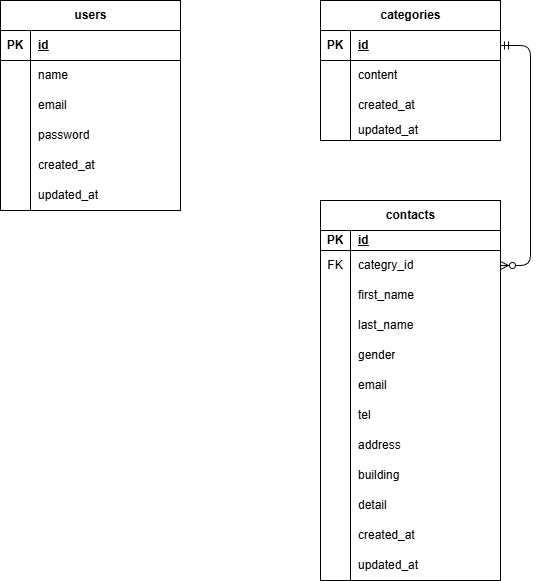

The diagram above was exported from draw.io. Its source (the exported page's mxGraphModel, read from the mxfile embedded in the PNG):
<mxGraphModel dx="1453" dy="779" grid="1" gridSize="10" guides="1" tooltips="1" connect="1" arrows="1" fold="1" page="1" pageScale="1" pageWidth="827" pageHeight="1169" math="0" shadow="0">
  <root>
    <mxCell id="0" />
    <mxCell id="1" parent="0" />
    <mxCell id="2" value="categories" style="shape=table;startSize=30;container=1;collapsible=1;childLayout=tableLayout;fixedRows=1;rowLines=0;fontStyle=1;align=center;resizeLast=1;html=1;" parent="1" vertex="1">
      <mxGeometry x="340" y="20" width="180" height="140" as="geometry" />
    </mxCell>
    <mxCell id="3" value="" style="shape=tableRow;horizontal=0;startSize=0;swimlaneHead=0;swimlaneBody=0;fillColor=none;collapsible=0;dropTarget=0;points=[[0,0.5],[1,0.5]];portConstraint=eastwest;top=0;left=0;right=0;bottom=1;" parent="2" vertex="1">
      <mxGeometry y="30" width="180" height="30" as="geometry" />
    </mxCell>
    <mxCell id="4" value="PK" style="shape=partialRectangle;connectable=0;fillColor=none;top=0;left=0;bottom=0;right=0;fontStyle=1;overflow=hidden;whiteSpace=wrap;html=1;" parent="3" vertex="1">
      <mxGeometry width="30" height="30" as="geometry">
        <mxRectangle width="30" height="30" as="alternateBounds" />
      </mxGeometry>
    </mxCell>
    <mxCell id="5" value="id" style="shape=partialRectangle;connectable=0;fillColor=none;top=0;left=0;bottom=0;right=0;align=left;spacingLeft=6;fontStyle=5;overflow=hidden;whiteSpace=wrap;html=1;" parent="3" vertex="1">
      <mxGeometry x="30" width="150" height="30" as="geometry">
        <mxRectangle width="150" height="30" as="alternateBounds" />
      </mxGeometry>
    </mxCell>
    <mxCell id="6" value="" style="shape=tableRow;horizontal=0;startSize=0;swimlaneHead=0;swimlaneBody=0;fillColor=none;collapsible=0;dropTarget=0;points=[[0,0.5],[1,0.5]];portConstraint=eastwest;top=0;left=0;right=0;bottom=0;" parent="2" vertex="1">
      <mxGeometry y="60" width="180" height="30" as="geometry" />
    </mxCell>
    <mxCell id="7" value="" style="shape=partialRectangle;connectable=0;fillColor=none;top=0;left=0;bottom=0;right=0;editable=1;overflow=hidden;whiteSpace=wrap;html=1;" parent="6" vertex="1">
      <mxGeometry width="30" height="30" as="geometry">
        <mxRectangle width="30" height="30" as="alternateBounds" />
      </mxGeometry>
    </mxCell>
    <mxCell id="8" value="content" style="shape=partialRectangle;connectable=0;fillColor=none;top=0;left=0;bottom=0;right=0;align=left;spacingLeft=6;overflow=hidden;whiteSpace=wrap;html=1;" parent="6" vertex="1">
      <mxGeometry x="30" width="150" height="30" as="geometry">
        <mxRectangle width="150" height="30" as="alternateBounds" />
      </mxGeometry>
    </mxCell>
    <mxCell id="9" value="" style="shape=tableRow;horizontal=0;startSize=0;swimlaneHead=0;swimlaneBody=0;fillColor=none;collapsible=0;dropTarget=0;points=[[0,0.5],[1,0.5]];portConstraint=eastwest;top=0;left=0;right=0;bottom=0;" parent="2" vertex="1">
      <mxGeometry y="90" width="180" height="30" as="geometry" />
    </mxCell>
    <mxCell id="10" value="" style="shape=partialRectangle;connectable=0;fillColor=none;top=0;left=0;bottom=0;right=0;editable=1;overflow=hidden;whiteSpace=wrap;html=1;" parent="9" vertex="1">
      <mxGeometry width="30" height="30" as="geometry">
        <mxRectangle width="30" height="30" as="alternateBounds" />
      </mxGeometry>
    </mxCell>
    <mxCell id="11" value="created_at" style="shape=partialRectangle;connectable=0;fillColor=none;top=0;left=0;bottom=0;right=0;align=left;spacingLeft=6;overflow=hidden;whiteSpace=wrap;html=1;" parent="9" vertex="1">
      <mxGeometry x="30" width="150" height="30" as="geometry">
        <mxRectangle width="150" height="30" as="alternateBounds" />
      </mxGeometry>
    </mxCell>
    <mxCell id="12" value="" style="shape=tableRow;horizontal=0;startSize=0;swimlaneHead=0;swimlaneBody=0;fillColor=none;collapsible=0;dropTarget=0;points=[[0,0.5],[1,0.5]];portConstraint=eastwest;top=0;left=0;right=0;bottom=0;" parent="2" vertex="1">
      <mxGeometry y="120" width="180" height="20" as="geometry" />
    </mxCell>
    <mxCell id="13" value="" style="shape=partialRectangle;connectable=0;fillColor=none;top=0;left=0;bottom=0;right=0;editable=1;overflow=hidden;whiteSpace=wrap;html=1;" parent="12" vertex="1">
      <mxGeometry width="30" height="20" as="geometry">
        <mxRectangle width="30" height="20" as="alternateBounds" />
      </mxGeometry>
    </mxCell>
    <mxCell id="14" value="updated_at" style="shape=partialRectangle;connectable=0;fillColor=none;top=0;left=0;bottom=0;right=0;align=left;spacingLeft=6;overflow=hidden;whiteSpace=wrap;html=1;" parent="12" vertex="1">
      <mxGeometry x="30" width="150" height="20" as="geometry">
        <mxRectangle width="150" height="20" as="alternateBounds" />
      </mxGeometry>
    </mxCell>
    <mxCell id="15" value="contacts" style="shape=table;startSize=30;container=1;collapsible=1;childLayout=tableLayout;fixedRows=1;rowLines=0;fontStyle=1;align=center;resizeLast=1;html=1;" parent="1" vertex="1">
      <mxGeometry x="340" y="220" width="180" height="380" as="geometry" />
    </mxCell>
    <mxCell id="16" value="" style="shape=tableRow;horizontal=0;startSize=0;swimlaneHead=0;swimlaneBody=0;fillColor=none;collapsible=0;dropTarget=0;points=[[0,0.5],[1,0.5]];portConstraint=eastwest;top=0;left=0;right=0;bottom=1;" parent="15" vertex="1">
      <mxGeometry y="30" width="180" height="20" as="geometry" />
    </mxCell>
    <mxCell id="17" value="PK" style="shape=partialRectangle;connectable=0;fillColor=none;top=0;left=0;bottom=0;right=0;fontStyle=1;overflow=hidden;whiteSpace=wrap;html=1;" parent="16" vertex="1">
      <mxGeometry width="30" height="20" as="geometry">
        <mxRectangle width="30" height="20" as="alternateBounds" />
      </mxGeometry>
    </mxCell>
    <mxCell id="18" value="id" style="shape=partialRectangle;connectable=0;fillColor=none;top=0;left=0;bottom=0;right=0;align=left;spacingLeft=6;fontStyle=5;overflow=hidden;whiteSpace=wrap;html=1;" parent="16" vertex="1">
      <mxGeometry x="30" width="150" height="20" as="geometry">
        <mxRectangle width="150" height="20" as="alternateBounds" />
      </mxGeometry>
    </mxCell>
    <mxCell id="19" value="" style="shape=tableRow;horizontal=0;startSize=0;swimlaneHead=0;swimlaneBody=0;fillColor=none;collapsible=0;dropTarget=0;points=[[0,0.5],[1,0.5]];portConstraint=eastwest;top=0;left=0;right=0;bottom=0;" parent="15" vertex="1">
      <mxGeometry y="50" width="180" height="30" as="geometry" />
    </mxCell>
    <mxCell id="20" value="FK" style="shape=partialRectangle;connectable=0;fillColor=none;top=0;left=0;bottom=0;right=0;editable=1;overflow=hidden;whiteSpace=wrap;html=1;" parent="19" vertex="1">
      <mxGeometry width="30" height="30" as="geometry">
        <mxRectangle width="30" height="30" as="alternateBounds" />
      </mxGeometry>
    </mxCell>
    <mxCell id="21" value="categry_id" style="shape=partialRectangle;connectable=0;fillColor=none;top=0;left=0;bottom=0;right=0;align=left;spacingLeft=6;overflow=hidden;whiteSpace=wrap;html=1;" parent="19" vertex="1">
      <mxGeometry x="30" width="150" height="30" as="geometry">
        <mxRectangle width="150" height="30" as="alternateBounds" />
      </mxGeometry>
    </mxCell>
    <mxCell id="22" value="" style="shape=tableRow;horizontal=0;startSize=0;swimlaneHead=0;swimlaneBody=0;fillColor=none;collapsible=0;dropTarget=0;points=[[0,0.5],[1,0.5]];portConstraint=eastwest;top=0;left=0;right=0;bottom=0;" parent="15" vertex="1">
      <mxGeometry y="80" width="180" height="30" as="geometry" />
    </mxCell>
    <mxCell id="23" value="" style="shape=partialRectangle;connectable=0;fillColor=none;top=0;left=0;bottom=0;right=0;editable=1;overflow=hidden;whiteSpace=wrap;html=1;" parent="22" vertex="1">
      <mxGeometry width="30" height="30" as="geometry">
        <mxRectangle width="30" height="30" as="alternateBounds" />
      </mxGeometry>
    </mxCell>
    <mxCell id="24" value="first_name" style="shape=partialRectangle;connectable=0;fillColor=none;top=0;left=0;bottom=0;right=0;align=left;spacingLeft=6;overflow=hidden;whiteSpace=wrap;html=1;" parent="22" vertex="1">
      <mxGeometry x="30" width="150" height="30" as="geometry">
        <mxRectangle width="150" height="30" as="alternateBounds" />
      </mxGeometry>
    </mxCell>
    <mxCell id="25" value="" style="shape=tableRow;horizontal=0;startSize=0;swimlaneHead=0;swimlaneBody=0;fillColor=none;collapsible=0;dropTarget=0;points=[[0,0.5],[1,0.5]];portConstraint=eastwest;top=0;left=0;right=0;bottom=0;" parent="15" vertex="1">
      <mxGeometry y="110" width="180" height="30" as="geometry" />
    </mxCell>
    <mxCell id="26" value="" style="shape=partialRectangle;connectable=0;fillColor=none;top=0;left=0;bottom=0;right=0;editable=1;overflow=hidden;whiteSpace=wrap;html=1;" parent="25" vertex="1">
      <mxGeometry width="30" height="30" as="geometry">
        <mxRectangle width="30" height="30" as="alternateBounds" />
      </mxGeometry>
    </mxCell>
    <mxCell id="27" value="last_name" style="shape=partialRectangle;connectable=0;fillColor=none;top=0;left=0;bottom=0;right=0;align=left;spacingLeft=6;overflow=hidden;whiteSpace=wrap;html=1;" parent="25" vertex="1">
      <mxGeometry x="30" width="150" height="30" as="geometry">
        <mxRectangle width="150" height="30" as="alternateBounds" />
      </mxGeometry>
    </mxCell>
    <mxCell id="55" style="shape=tableRow;horizontal=0;startSize=0;swimlaneHead=0;swimlaneBody=0;fillColor=none;collapsible=0;dropTarget=0;points=[[0,0.5],[1,0.5]];portConstraint=eastwest;top=0;left=0;right=0;bottom=0;" parent="15" vertex="1">
      <mxGeometry y="140" width="180" height="30" as="geometry" />
    </mxCell>
    <mxCell id="56" style="shape=partialRectangle;connectable=0;fillColor=none;top=0;left=0;bottom=0;right=0;editable=1;overflow=hidden;whiteSpace=wrap;html=1;" parent="55" vertex="1">
      <mxGeometry width="30" height="30" as="geometry">
        <mxRectangle width="30" height="30" as="alternateBounds" />
      </mxGeometry>
    </mxCell>
    <mxCell id="57" value="gender" style="shape=partialRectangle;connectable=0;fillColor=none;top=0;left=0;bottom=0;right=0;align=left;spacingLeft=6;overflow=hidden;whiteSpace=wrap;html=1;" parent="55" vertex="1">
      <mxGeometry x="30" width="150" height="30" as="geometry">
        <mxRectangle width="150" height="30" as="alternateBounds" />
      </mxGeometry>
    </mxCell>
    <mxCell id="89" style="shape=tableRow;horizontal=0;startSize=0;swimlaneHead=0;swimlaneBody=0;fillColor=none;collapsible=0;dropTarget=0;points=[[0,0.5],[1,0.5]];portConstraint=eastwest;top=0;left=0;right=0;bottom=0;" parent="15" vertex="1">
      <mxGeometry y="170" width="180" height="30" as="geometry" />
    </mxCell>
    <mxCell id="90" style="shape=partialRectangle;connectable=0;fillColor=none;top=0;left=0;bottom=0;right=0;editable=1;overflow=hidden;whiteSpace=wrap;html=1;" parent="89" vertex="1">
      <mxGeometry width="30" height="30" as="geometry">
        <mxRectangle width="30" height="30" as="alternateBounds" />
      </mxGeometry>
    </mxCell>
    <mxCell id="91" value="email" style="shape=partialRectangle;connectable=0;fillColor=none;top=0;left=0;bottom=0;right=0;align=left;spacingLeft=6;overflow=hidden;whiteSpace=wrap;html=1;" parent="89" vertex="1">
      <mxGeometry x="30" width="150" height="30" as="geometry">
        <mxRectangle width="150" height="30" as="alternateBounds" />
      </mxGeometry>
    </mxCell>
    <mxCell id="86" style="shape=tableRow;horizontal=0;startSize=0;swimlaneHead=0;swimlaneBody=0;fillColor=none;collapsible=0;dropTarget=0;points=[[0,0.5],[1,0.5]];portConstraint=eastwest;top=0;left=0;right=0;bottom=0;" parent="15" vertex="1">
      <mxGeometry y="200" width="180" height="30" as="geometry" />
    </mxCell>
    <mxCell id="87" style="shape=partialRectangle;connectable=0;fillColor=none;top=0;left=0;bottom=0;right=0;editable=1;overflow=hidden;whiteSpace=wrap;html=1;" parent="86" vertex="1">
      <mxGeometry width="30" height="30" as="geometry">
        <mxRectangle width="30" height="30" as="alternateBounds" />
      </mxGeometry>
    </mxCell>
    <mxCell id="88" value="tel" style="shape=partialRectangle;connectable=0;fillColor=none;top=0;left=0;bottom=0;right=0;align=left;spacingLeft=6;overflow=hidden;whiteSpace=wrap;html=1;" parent="86" vertex="1">
      <mxGeometry x="30" width="150" height="30" as="geometry">
        <mxRectangle width="150" height="30" as="alternateBounds" />
      </mxGeometry>
    </mxCell>
    <mxCell id="83" style="shape=tableRow;horizontal=0;startSize=0;swimlaneHead=0;swimlaneBody=0;fillColor=none;collapsible=0;dropTarget=0;points=[[0,0.5],[1,0.5]];portConstraint=eastwest;top=0;left=0;right=0;bottom=0;" parent="15" vertex="1">
      <mxGeometry y="230" width="180" height="30" as="geometry" />
    </mxCell>
    <mxCell id="84" style="shape=partialRectangle;connectable=0;fillColor=none;top=0;left=0;bottom=0;right=0;editable=1;overflow=hidden;whiteSpace=wrap;html=1;" parent="83" vertex="1">
      <mxGeometry width="30" height="30" as="geometry">
        <mxRectangle width="30" height="30" as="alternateBounds" />
      </mxGeometry>
    </mxCell>
    <mxCell id="85" value="address" style="shape=partialRectangle;connectable=0;fillColor=none;top=0;left=0;bottom=0;right=0;align=left;spacingLeft=6;overflow=hidden;whiteSpace=wrap;html=1;" parent="83" vertex="1">
      <mxGeometry x="30" width="150" height="30" as="geometry">
        <mxRectangle width="150" height="30" as="alternateBounds" />
      </mxGeometry>
    </mxCell>
    <mxCell id="80" style="shape=tableRow;horizontal=0;startSize=0;swimlaneHead=0;swimlaneBody=0;fillColor=none;collapsible=0;dropTarget=0;points=[[0,0.5],[1,0.5]];portConstraint=eastwest;top=0;left=0;right=0;bottom=0;" parent="15" vertex="1">
      <mxGeometry y="260" width="180" height="30" as="geometry" />
    </mxCell>
    <mxCell id="81" style="shape=partialRectangle;connectable=0;fillColor=none;top=0;left=0;bottom=0;right=0;editable=1;overflow=hidden;whiteSpace=wrap;html=1;" parent="80" vertex="1">
      <mxGeometry width="30" height="30" as="geometry">
        <mxRectangle width="30" height="30" as="alternateBounds" />
      </mxGeometry>
    </mxCell>
    <mxCell id="82" value="building" style="shape=partialRectangle;connectable=0;fillColor=none;top=0;left=0;bottom=0;right=0;align=left;spacingLeft=6;overflow=hidden;whiteSpace=wrap;html=1;" parent="80" vertex="1">
      <mxGeometry x="30" width="150" height="30" as="geometry">
        <mxRectangle width="150" height="30" as="alternateBounds" />
      </mxGeometry>
    </mxCell>
    <mxCell id="77" style="shape=tableRow;horizontal=0;startSize=0;swimlaneHead=0;swimlaneBody=0;fillColor=none;collapsible=0;dropTarget=0;points=[[0,0.5],[1,0.5]];portConstraint=eastwest;top=0;left=0;right=0;bottom=0;" parent="15" vertex="1">
      <mxGeometry y="290" width="180" height="30" as="geometry" />
    </mxCell>
    <mxCell id="78" style="shape=partialRectangle;connectable=0;fillColor=none;top=0;left=0;bottom=0;right=0;editable=1;overflow=hidden;whiteSpace=wrap;html=1;" parent="77" vertex="1">
      <mxGeometry width="30" height="30" as="geometry">
        <mxRectangle width="30" height="30" as="alternateBounds" />
      </mxGeometry>
    </mxCell>
    <mxCell id="79" value="detail" style="shape=partialRectangle;connectable=0;fillColor=none;top=0;left=0;bottom=0;right=0;align=left;spacingLeft=6;overflow=hidden;whiteSpace=wrap;html=1;" parent="77" vertex="1">
      <mxGeometry x="30" width="150" height="30" as="geometry">
        <mxRectangle width="150" height="30" as="alternateBounds" />
      </mxGeometry>
    </mxCell>
    <mxCell id="74" style="shape=tableRow;horizontal=0;startSize=0;swimlaneHead=0;swimlaneBody=0;fillColor=none;collapsible=0;dropTarget=0;points=[[0,0.5],[1,0.5]];portConstraint=eastwest;top=0;left=0;right=0;bottom=0;" parent="15" vertex="1">
      <mxGeometry y="320" width="180" height="30" as="geometry" />
    </mxCell>
    <mxCell id="75" style="shape=partialRectangle;connectable=0;fillColor=none;top=0;left=0;bottom=0;right=0;editable=1;overflow=hidden;whiteSpace=wrap;html=1;" parent="74" vertex="1">
      <mxGeometry width="30" height="30" as="geometry">
        <mxRectangle width="30" height="30" as="alternateBounds" />
      </mxGeometry>
    </mxCell>
    <mxCell id="76" value="created_at" style="shape=partialRectangle;connectable=0;fillColor=none;top=0;left=0;bottom=0;right=0;align=left;spacingLeft=6;overflow=hidden;whiteSpace=wrap;html=1;" parent="74" vertex="1">
      <mxGeometry x="30" width="150" height="30" as="geometry">
        <mxRectangle width="150" height="30" as="alternateBounds" />
      </mxGeometry>
    </mxCell>
    <mxCell id="71" style="shape=tableRow;horizontal=0;startSize=0;swimlaneHead=0;swimlaneBody=0;fillColor=none;collapsible=0;dropTarget=0;points=[[0,0.5],[1,0.5]];portConstraint=eastwest;top=0;left=0;right=0;bottom=0;" parent="15" vertex="1">
      <mxGeometry y="350" width="180" height="30" as="geometry" />
    </mxCell>
    <mxCell id="72" style="shape=partialRectangle;connectable=0;fillColor=none;top=0;left=0;bottom=0;right=0;editable=1;overflow=hidden;whiteSpace=wrap;html=1;" parent="71" vertex="1">
      <mxGeometry width="30" height="30" as="geometry">
        <mxRectangle width="30" height="30" as="alternateBounds" />
      </mxGeometry>
    </mxCell>
    <mxCell id="73" value="updated_at" style="shape=partialRectangle;connectable=0;fillColor=none;top=0;left=0;bottom=0;right=0;align=left;spacingLeft=6;overflow=hidden;whiteSpace=wrap;html=1;" parent="71" vertex="1">
      <mxGeometry x="30" width="150" height="30" as="geometry">
        <mxRectangle width="150" height="30" as="alternateBounds" />
      </mxGeometry>
    </mxCell>
    <mxCell id="58" value="users" style="shape=table;startSize=30;container=1;collapsible=1;childLayout=tableLayout;fixedRows=1;rowLines=0;fontStyle=1;align=center;resizeLast=1;html=1;" parent="1" vertex="1">
      <mxGeometry x="20" y="20" width="180" height="210" as="geometry" />
    </mxCell>
    <mxCell id="59" value="" style="shape=tableRow;horizontal=0;startSize=0;swimlaneHead=0;swimlaneBody=0;fillColor=none;collapsible=0;dropTarget=0;points=[[0,0.5],[1,0.5]];portConstraint=eastwest;top=0;left=0;right=0;bottom=1;" parent="58" vertex="1">
      <mxGeometry y="30" width="180" height="30" as="geometry" />
    </mxCell>
    <mxCell id="60" value="PK" style="shape=partialRectangle;connectable=0;fillColor=none;top=0;left=0;bottom=0;right=0;fontStyle=1;overflow=hidden;whiteSpace=wrap;html=1;" parent="59" vertex="1">
      <mxGeometry width="30" height="30" as="geometry">
        <mxRectangle width="30" height="30" as="alternateBounds" />
      </mxGeometry>
    </mxCell>
    <mxCell id="61" value="id" style="shape=partialRectangle;connectable=0;fillColor=none;top=0;left=0;bottom=0;right=0;align=left;spacingLeft=6;fontStyle=5;overflow=hidden;whiteSpace=wrap;html=1;" parent="59" vertex="1">
      <mxGeometry x="30" width="150" height="30" as="geometry">
        <mxRectangle width="150" height="30" as="alternateBounds" />
      </mxGeometry>
    </mxCell>
    <mxCell id="65" value="" style="shape=tableRow;horizontal=0;startSize=0;swimlaneHead=0;swimlaneBody=0;fillColor=none;collapsible=0;dropTarget=0;points=[[0,0.5],[1,0.5]];portConstraint=eastwest;top=0;left=0;right=0;bottom=0;" parent="58" vertex="1">
      <mxGeometry y="60" width="180" height="30" as="geometry" />
    </mxCell>
    <mxCell id="66" value="" style="shape=partialRectangle;connectable=0;fillColor=none;top=0;left=0;bottom=0;right=0;editable=1;overflow=hidden;whiteSpace=wrap;html=1;" parent="65" vertex="1">
      <mxGeometry width="30" height="30" as="geometry">
        <mxRectangle width="30" height="30" as="alternateBounds" />
      </mxGeometry>
    </mxCell>
    <mxCell id="67" value="name" style="shape=partialRectangle;connectable=0;fillColor=none;top=0;left=0;bottom=0;right=0;align=left;spacingLeft=6;overflow=hidden;whiteSpace=wrap;html=1;" parent="65" vertex="1">
      <mxGeometry x="30" width="150" height="30" as="geometry">
        <mxRectangle width="150" height="30" as="alternateBounds" />
      </mxGeometry>
    </mxCell>
    <mxCell id="68" value="" style="shape=tableRow;horizontal=0;startSize=0;swimlaneHead=0;swimlaneBody=0;fillColor=none;collapsible=0;dropTarget=0;points=[[0,0.5],[1,0.5]];portConstraint=eastwest;top=0;left=0;right=0;bottom=0;" parent="58" vertex="1">
      <mxGeometry y="90" width="180" height="30" as="geometry" />
    </mxCell>
    <mxCell id="69" value="" style="shape=partialRectangle;connectable=0;fillColor=none;top=0;left=0;bottom=0;right=0;editable=1;overflow=hidden;whiteSpace=wrap;html=1;" parent="68" vertex="1">
      <mxGeometry width="30" height="30" as="geometry">
        <mxRectangle width="30" height="30" as="alternateBounds" />
      </mxGeometry>
    </mxCell>
    <mxCell id="70" value="email" style="shape=partialRectangle;connectable=0;fillColor=none;top=0;left=0;bottom=0;right=0;align=left;spacingLeft=6;overflow=hidden;whiteSpace=wrap;html=1;" parent="68" vertex="1">
      <mxGeometry x="30" width="150" height="30" as="geometry">
        <mxRectangle width="150" height="30" as="alternateBounds" />
      </mxGeometry>
    </mxCell>
    <mxCell id="101" style="shape=tableRow;horizontal=0;startSize=0;swimlaneHead=0;swimlaneBody=0;fillColor=none;collapsible=0;dropTarget=0;points=[[0,0.5],[1,0.5]];portConstraint=eastwest;top=0;left=0;right=0;bottom=0;" parent="58" vertex="1">
      <mxGeometry y="120" width="180" height="30" as="geometry" />
    </mxCell>
    <mxCell id="102" style="shape=partialRectangle;connectable=0;fillColor=none;top=0;left=0;bottom=0;right=0;editable=1;overflow=hidden;whiteSpace=wrap;html=1;" parent="101" vertex="1">
      <mxGeometry width="30" height="30" as="geometry">
        <mxRectangle width="30" height="30" as="alternateBounds" />
      </mxGeometry>
    </mxCell>
    <mxCell id="103" value="password" style="shape=partialRectangle;connectable=0;fillColor=none;top=0;left=0;bottom=0;right=0;align=left;spacingLeft=6;overflow=hidden;whiteSpace=wrap;html=1;" parent="101" vertex="1">
      <mxGeometry x="30" width="150" height="30" as="geometry">
        <mxRectangle width="150" height="30" as="alternateBounds" />
      </mxGeometry>
    </mxCell>
    <mxCell id="98" style="shape=tableRow;horizontal=0;startSize=0;swimlaneHead=0;swimlaneBody=0;fillColor=none;collapsible=0;dropTarget=0;points=[[0,0.5],[1,0.5]];portConstraint=eastwest;top=0;left=0;right=0;bottom=0;" parent="58" vertex="1">
      <mxGeometry y="150" width="180" height="30" as="geometry" />
    </mxCell>
    <mxCell id="99" style="shape=partialRectangle;connectable=0;fillColor=none;top=0;left=0;bottom=0;right=0;editable=1;overflow=hidden;whiteSpace=wrap;html=1;" parent="98" vertex="1">
      <mxGeometry width="30" height="30" as="geometry">
        <mxRectangle width="30" height="30" as="alternateBounds" />
      </mxGeometry>
    </mxCell>
    <mxCell id="100" value="created_at" style="shape=partialRectangle;connectable=0;fillColor=none;top=0;left=0;bottom=0;right=0;align=left;spacingLeft=6;overflow=hidden;whiteSpace=wrap;html=1;" parent="98" vertex="1">
      <mxGeometry x="30" width="150" height="30" as="geometry">
        <mxRectangle width="150" height="30" as="alternateBounds" />
      </mxGeometry>
    </mxCell>
    <mxCell id="95" style="shape=tableRow;horizontal=0;startSize=0;swimlaneHead=0;swimlaneBody=0;fillColor=none;collapsible=0;dropTarget=0;points=[[0,0.5],[1,0.5]];portConstraint=eastwest;top=0;left=0;right=0;bottom=0;" parent="58" vertex="1">
      <mxGeometry y="180" width="180" height="30" as="geometry" />
    </mxCell>
    <mxCell id="96" style="shape=partialRectangle;connectable=0;fillColor=none;top=0;left=0;bottom=0;right=0;editable=1;overflow=hidden;whiteSpace=wrap;html=1;" parent="95" vertex="1">
      <mxGeometry width="30" height="30" as="geometry">
        <mxRectangle width="30" height="30" as="alternateBounds" />
      </mxGeometry>
    </mxCell>
    <mxCell id="97" value="updated_at" style="shape=partialRectangle;connectable=0;fillColor=none;top=0;left=0;bottom=0;right=0;align=left;spacingLeft=6;overflow=hidden;whiteSpace=wrap;html=1;" parent="95" vertex="1">
      <mxGeometry x="30" width="150" height="30" as="geometry">
        <mxRectangle width="150" height="30" as="alternateBounds" />
      </mxGeometry>
    </mxCell>
    <mxCell id="107" value="" style="edgeStyle=entityRelationEdgeStyle;fontSize=12;html=1;endArrow=ERzeroToMany;startArrow=ERmandOne;" edge="1" parent="1" source="3" target="19">
      <mxGeometry width="100" height="100" relative="1" as="geometry">
        <mxPoint x="520" y="65" as="sourcePoint" />
        <mxPoint x="630" y="-30" as="targetPoint" />
      </mxGeometry>
    </mxCell>
  </root>
</mxGraphModel>